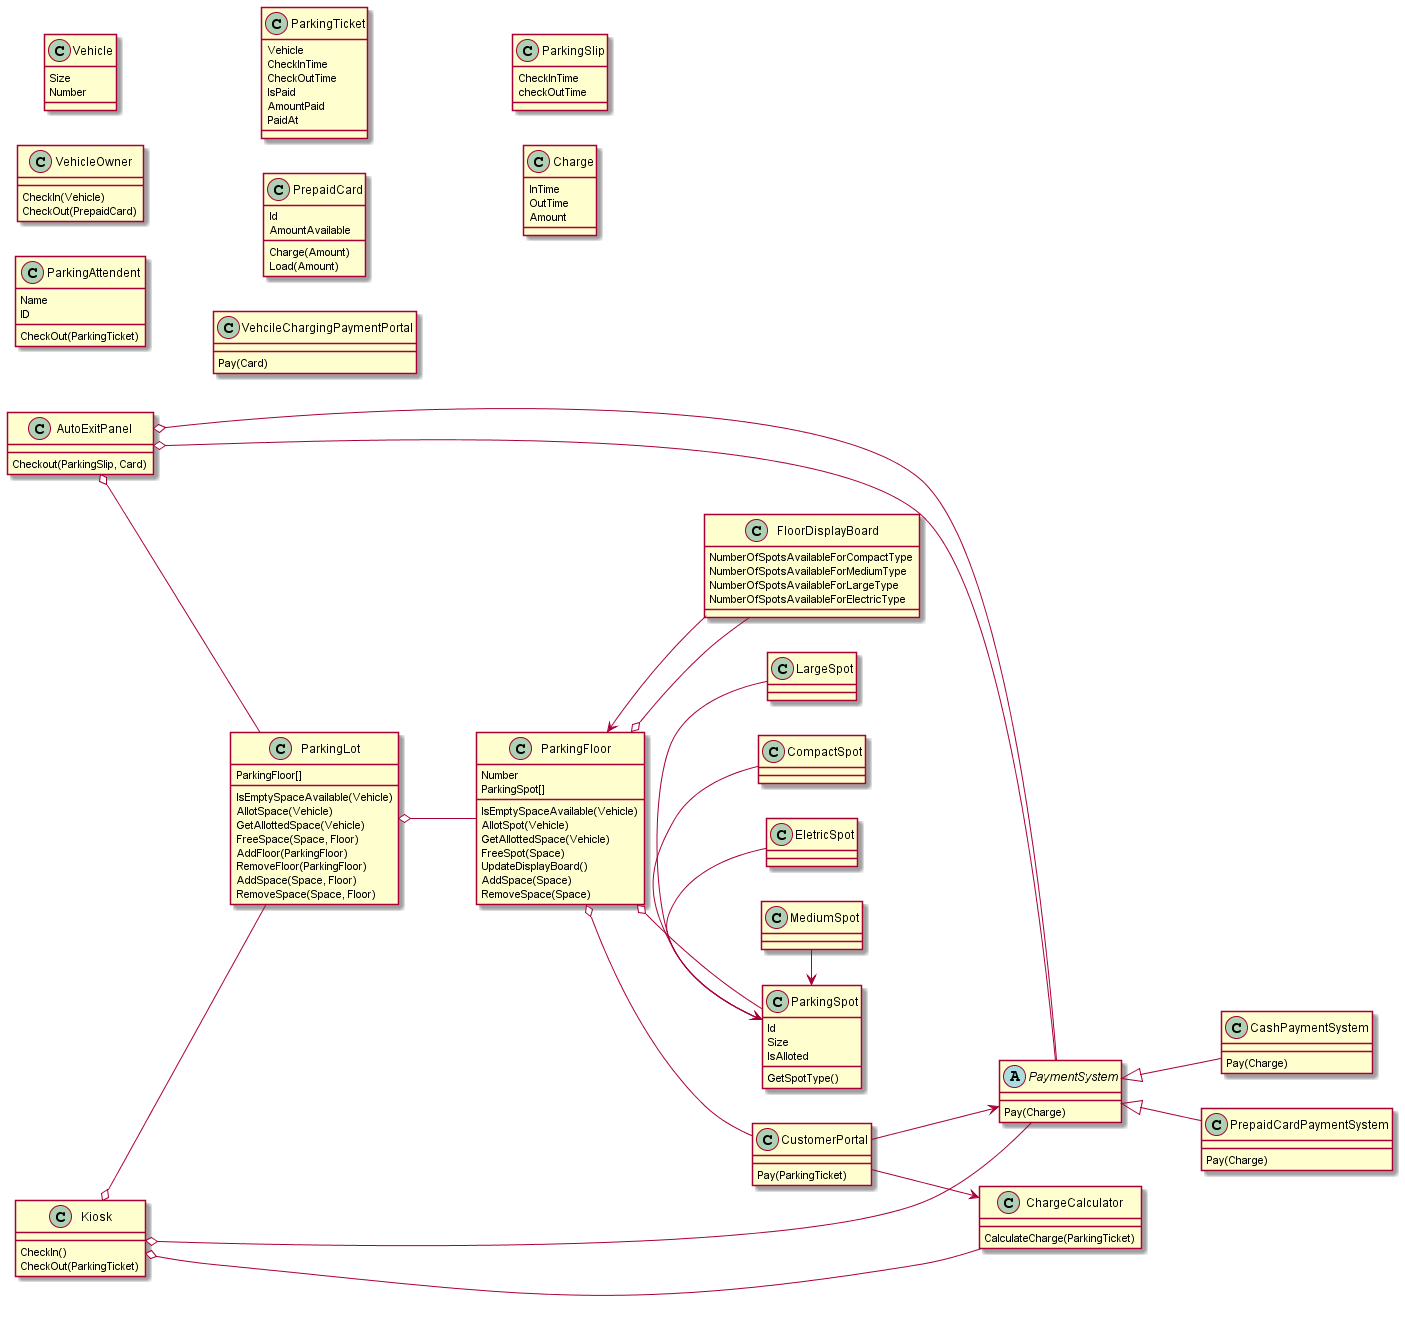

The diagram above was rendered by PlantUML. Its source (embedded in the PNG):
@startuml parking management system class diagram

class Vehicle {
    Size
    Number
}

class VehicleOwner {
    CheckIn(Vehicle)
    CheckOut(PrepaidCard)
}

class Kiosk {
    CheckIn()
    CheckOut(ParkingTicket)
}

class ParkingAttendent {
    Name
    ID
    CheckOut(ParkingTicket)
}

class ParkingTicket {
    Vehicle
    CheckInTime
    CheckOutTime
    IsPaid
    AmountPaid
    PaidAt
}

class ChargeCalculator {
    CalculateCharge(ParkingTicket)
}

class ParkingLot {
    ParkingFloor[]
    IsEmptySpaceAvailable(Vehicle)
    AllotSpace(Vehicle)
    GetAllottedSpace(Vehicle)
    FreeSpace(Space, Floor)
    AddFloor(ParkingFloor)
    RemoveFloor(ParkingFloor)
    AddSpace(Space, Floor)
    RemoveSpace(Space, Floor)
}

class ParkingFloor {
    Number
    ParkingSpot[]
    IsEmptySpaceAvailable(Vehicle)
    AllotSpot(Vehicle)
    GetAllottedSpace(Vehicle)
    FreeSpot(Space)
    UpdateDisplayBoard()
    AddSpace(Space)
    RemoveSpace(Space)
}

abstract class PaymentSystem {
    Pay(Charge)
}

class CashPaymentSystem {
    Pay(Charge)
}

class PrepaidCardPaymentSystem {
    Pay(Charge)
}

class ParkingSpot {
    Id
    Size
    IsAlloted
    GetSpotType()
}

class CompactSpot {  
}

class LargeSpot{

}

class EletricSpot {

}

class MediumSpot {

}

CompactSpot -> ParkingSpot
MediumSpot -> ParkingSpot
LargeSpot -> ParkingSpot
EletricSpot -> ParkingSpot

class PrepaidCard {
    Id
    AmountAvailable
    Charge(Amount)
    Load(Amount)
}

class CustomerPortal {
    Pay(ParkingTicket)
}

class AutoExitPanel {
    Checkout(ParkingSlip, Card)
}

class FloorDisplayBoard {
    NumberOfSpotsAvailableForCompactType
    NumberOfSpotsAvailableForMediumType
    NumberOfSpotsAvailableForLargeType
    NumberOfSpotsAvailableForElectricType
}

ParkingFloor o-- FloorDisplayBoard

class VehcileChargingPaymentPortal {
    Pay(Card)
}

class ParkingSlip {
    CheckInTime
    checkOutTime
}

class Charge {
    InTime
    OutTime
    Amount
}

Kiosk o-- PaymentSystem
Kiosk o-- ParkingLot

PaymentSystem <|-- CashPaymentSystem
PaymentSystem <|-- PrepaidCardPaymentSystem
Kiosk o--- ChargeCalculator
CustomerPortal --> ChargeCalculator
CustomerPortal --> PaymentSystem

left to right direction
ParkingFloor o-- CustomerPortal
ParkingLot o-- ParkingFloor
ParkingFloor o-- ParkingSpot

AutoExitPanel o-- ParkingLot
AutoExitPanel o-- PaymentSystem
AutoExitPanel o-- PaymentSystem

FloorDisplayBoard --> ParkingFloor
@enduml